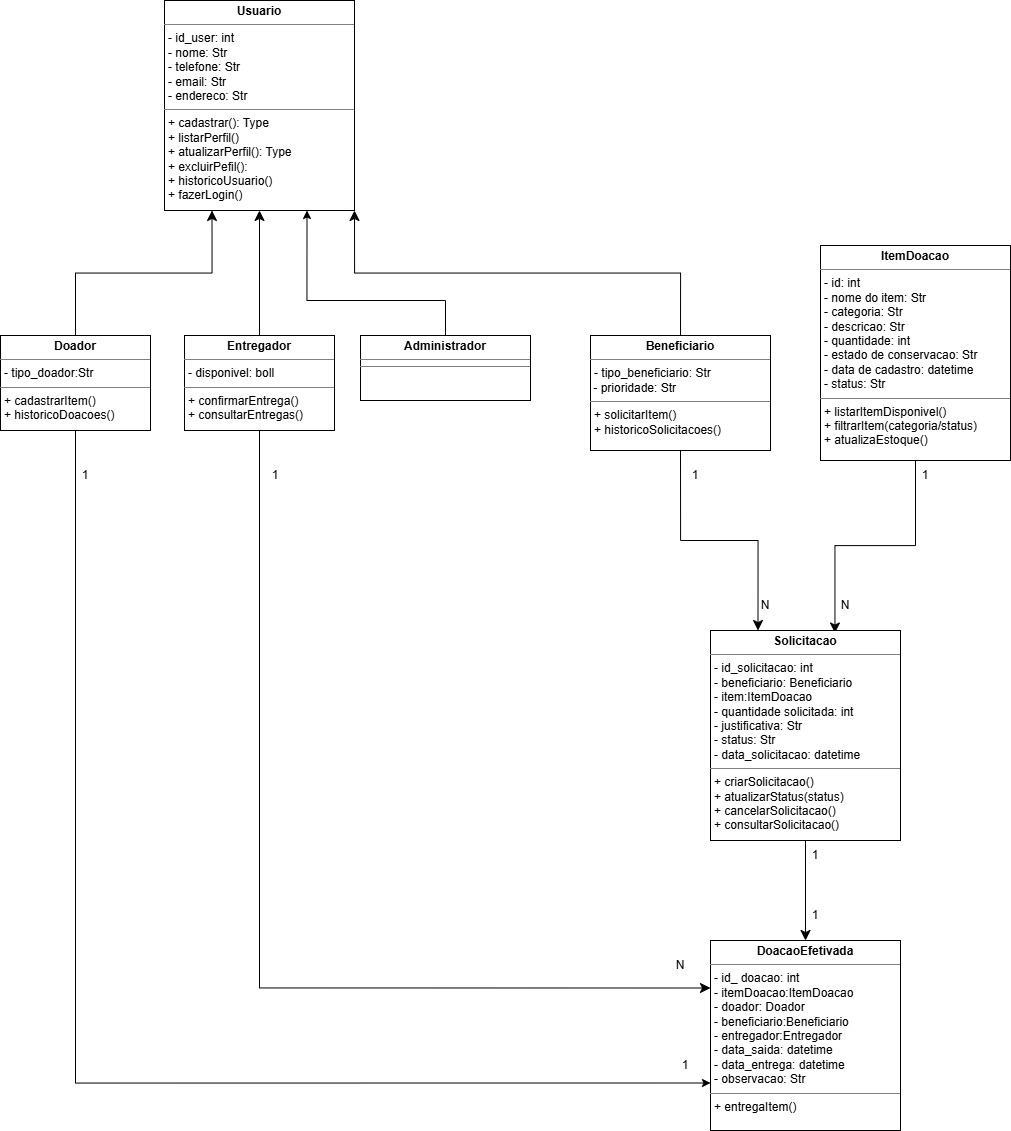

The diagram above was exported from draw.io. Its source (the exported page's mxGraphModel, read from the mxfile embedded in the PNG):
<mxGraphModel dx="1315" dy="956" grid="1" gridSize="10" guides="1" tooltips="1" connect="1" arrows="1" fold="1" page="1" pageScale="1" pageWidth="827" pageHeight="1169" math="0" shadow="0">
  <root>
    <mxCell id="0" />
    <mxCell id="1" parent="0" />
    <mxCell id="w9vdBCnemJ76gHkhlYQU-28" parent="1" style="verticalAlign=top;align=left;overflow=fill;html=1;whiteSpace=wrap;" value="&lt;p style=&quot;margin:0px;margin-top:4px;text-align:center;&quot;&gt;&lt;b&gt;Usuario&lt;/b&gt;&lt;/p&gt;&lt;hr size=&quot;1&quot; style=&quot;border-style:solid;&quot;&gt;&lt;p style=&quot;margin:0px;margin-left:4px;&quot;&gt;- id_user: int&lt;br&gt;- nome: Str&lt;/p&gt;&lt;p style=&quot;margin:0px;margin-left:4px;&quot;&gt;- telefone: Str&lt;/p&gt;&lt;p style=&quot;margin:0px;margin-left:4px;&quot;&gt;- email: Str&lt;/p&gt;&lt;p style=&quot;margin:0px;margin-left:4px;&quot;&gt;- endereco: Str&lt;/p&gt;&lt;hr size=&quot;1&quot; style=&quot;border-style:solid;&quot;&gt;&lt;p style=&quot;margin:0px;margin-left:4px;&quot;&gt;+ cadastrar(): Type&lt;/p&gt;&lt;p style=&quot;margin:0px;margin-left:4px;&quot;&gt;+ listarPerfil()&lt;br&gt;+ atualizarPerfil(): Type&lt;/p&gt;&lt;p style=&quot;margin:0px;margin-left:4px;&quot;&gt;+ excluirPefil():&lt;/p&gt;&lt;p style=&quot;margin:0px;margin-left:4px;&quot;&gt;+ historicoUsuario()&lt;/p&gt;&lt;p style=&quot;margin:0px;margin-left:4px;&quot;&gt;+ fazerLogin()&lt;br&gt;&lt;/p&gt;" vertex="1">
      <mxGeometry height="210" width="190" x="174" y="10" as="geometry" />
    </mxCell>
    <mxCell id="onFIyIyUErmTDtlsS7MX-162" edge="1" parent="1" source="w9vdBCnemJ76gHkhlYQU-32" style="edgeStyle=orthogonalEdgeStyle;rounded=0;orthogonalLoop=1;jettySize=auto;html=1;fontSize=12;startSize=8;endSize=8;exitX=0.5;exitY=1;exitDx=0;exitDy=0;entryX=0.655;entryY=0.012;entryDx=0;entryDy=0;entryPerimeter=0;" target="onFIyIyUErmTDtlsS7MX-160" value="">
      <mxGeometry relative="1" as="geometry" />
    </mxCell>
    <mxCell id="w9vdBCnemJ76gHkhlYQU-32" parent="1" style="verticalAlign=top;align=left;overflow=fill;html=1;whiteSpace=wrap;" value="&lt;p style=&quot;margin:0px;margin-top:4px;text-align:center;&quot;&gt;&lt;b&gt;ItemDoacao&lt;/b&gt;&lt;/p&gt;&lt;hr size=&quot;1&quot; style=&quot;border-style:solid;&quot;&gt;&lt;p style=&quot;margin:0px;margin-left:4px;&quot;&gt;- id: int&lt;br&gt;- nome do item: Str&lt;/p&gt;&lt;p style=&quot;margin:0px;margin-left:4px;&quot;&gt;- categoria: Str&lt;/p&gt;&lt;p style=&quot;margin:0px;margin-left:4px;&quot;&gt;- descricao: Str&lt;/p&gt;&lt;p style=&quot;margin:0px;margin-left:4px;&quot;&gt;- quantidade: int&lt;br&gt;- estado de conservacao: Str&lt;/p&gt;&lt;p style=&quot;margin:0px;margin-left:4px;&quot;&gt;- data de cadastro: datetime&lt;/p&gt;&lt;p style=&quot;margin:0px;margin-left:4px;&quot;&gt;- status: Str&lt;/p&gt;&lt;hr size=&quot;1&quot; style=&quot;border-style:solid;&quot;&gt;&lt;p style=&quot;margin:0px;margin-left:4px;&quot;&gt;+ listarItemDisponivel()&lt;br&gt;+ filtrarItem(categoria/status)&lt;br&gt;+ atualizaEstoque()&lt;/p&gt;" vertex="1">
      <mxGeometry height="215" width="190" x="830" y="255" as="geometry" />
    </mxCell>
    <mxCell id="onFIyIyUErmTDtlsS7MX-3" edge="1" parent="1" source="onFIyIyUErmTDtlsS7MX-1" style="edgeStyle=orthogonalEdgeStyle;rounded=0;orthogonalLoop=1;jettySize=auto;html=1;fontSize=12;startSize=8;endSize=8;entryX=0.25;entryY=1;entryDx=0;entryDy=0;exitX=0.5;exitY=0;exitDx=0;exitDy=0;" target="w9vdBCnemJ76gHkhlYQU-28" value="">
      <mxGeometry relative="1" as="geometry" />
    </mxCell>
    <mxCell id="hFfBtP_rKeq0lulzaCeV-1" edge="1" parent="1" source="onFIyIyUErmTDtlsS7MX-1" style="edgeStyle=orthogonalEdgeStyle;rounded=0;orthogonalLoop=1;jettySize=auto;html=1;exitX=0.5;exitY=1;exitDx=0;exitDy=0;entryX=0;entryY=0.75;entryDx=0;entryDy=0;" target="onFIyIyUErmTDtlsS7MX-163">
      <mxGeometry relative="1" as="geometry" />
    </mxCell>
    <mxCell id="onFIyIyUErmTDtlsS7MX-1" parent="1" style="verticalAlign=top;align=left;overflow=fill;html=1;whiteSpace=wrap;rotation=0;" value="&lt;p style=&quot;margin:0px;margin-top:4px;text-align:center;&quot;&gt;&lt;b&gt;Doador&lt;/b&gt;&lt;/p&gt;&lt;hr size=&quot;1&quot; style=&quot;border-style:solid;&quot;&gt;&lt;p style=&quot;margin:0px;margin-left:4px;&quot;&gt;&lt;span style=&quot;background-color: transparent; color: light-dark(rgb(0, 0, 0), rgb(255, 255, 255));&quot;&gt;- tipo_doador:Str&lt;/span&gt;&lt;/p&gt;&lt;hr size=&quot;1&quot; style=&quot;border-style:solid;&quot;&gt;&lt;p style=&quot;margin:0px;margin-left:4px;&quot;&gt;+ cadastrarItem()&lt;/p&gt;&lt;p style=&quot;margin:0px;margin-left:4px;&quot;&gt;+ historicoDoacoes()&lt;/p&gt;" vertex="1">
      <mxGeometry height="95" width="150" x="10" y="345" as="geometry" />
    </mxCell>
    <mxCell id="onFIyIyUErmTDtlsS7MX-159" edge="1" parent="1" source="onFIyIyUErmTDtlsS7MX-157" style="edgeStyle=orthogonalEdgeStyle;rounded=0;orthogonalLoop=1;jettySize=auto;html=1;fontSize=12;startSize=8;endSize=8;entryX=1;entryY=1;entryDx=0;entryDy=0;exitX=0.5;exitY=0;exitDx=0;exitDy=0;" target="w9vdBCnemJ76gHkhlYQU-28" value="">
      <mxGeometry relative="1" as="geometry" />
    </mxCell>
    <mxCell id="onFIyIyUErmTDtlsS7MX-161" edge="1" parent="1" source="onFIyIyUErmTDtlsS7MX-157" style="edgeStyle=orthogonalEdgeStyle;rounded=0;orthogonalLoop=1;jettySize=auto;html=1;fontSize=12;startSize=8;endSize=8;exitX=0.5;exitY=1;exitDx=0;exitDy=0;entryX=0.25;entryY=0;entryDx=0;entryDy=0;" target="onFIyIyUErmTDtlsS7MX-160" value="">
      <mxGeometry relative="1" as="geometry" />
    </mxCell>
    <mxCell id="onFIyIyUErmTDtlsS7MX-157" parent="1" style="verticalAlign=top;align=left;overflow=fill;html=1;whiteSpace=wrap;" value="&lt;p style=&quot;margin:0px;margin-top:4px;text-align:center;&quot;&gt;&lt;b&gt;Beneficiario&lt;/b&gt;&lt;/p&gt;&lt;hr size=&quot;1&quot; style=&quot;border-style:solid;&quot;&gt;&lt;p style=&quot;margin:0px;margin-left:4px;&quot;&gt;&lt;span style=&quot;background-color: transparent; color: light-dark(rgb(0, 0, 0), rgb(255, 255, 255));&quot;&gt;- tipo_beneficiario: Str&lt;/span&gt;&lt;/p&gt;&amp;nbsp;- prioridade: Str&lt;br&gt;&lt;hr size=&quot;1&quot; style=&quot;border-style:solid;&quot;&gt;&lt;p style=&quot;margin:0px;margin-left:4px;&quot;&gt;+ solicitarItem()&lt;br&gt;+ historicoSolicitacoes()&lt;/p&gt;" vertex="1">
      <mxGeometry height="115" width="180" x="600" y="345" as="geometry" />
    </mxCell>
    <mxCell id="onFIyIyUErmTDtlsS7MX-160" parent="1" style="verticalAlign=top;align=left;overflow=fill;html=1;whiteSpace=wrap;" value="&lt;p style=&quot;margin:0px;margin-top:4px;text-align:center;&quot;&gt;&lt;b&gt;Solicitacao&lt;/b&gt;&lt;/p&gt;&lt;hr size=&quot;1&quot; style=&quot;border-style:solid;&quot;&gt;&lt;p style=&quot;margin:0px;margin-left:4px;&quot;&gt;- id_solicitacao: int&lt;/p&gt;&lt;p style=&quot;margin:0px;margin-left:4px;&quot;&gt;- beneficiario: Beneficiario&lt;/p&gt;&lt;p style=&quot;margin:0px;margin-left:4px;&quot;&gt;- item:ItemDoacao&lt;/p&gt;&lt;p style=&quot;margin:0px;margin-left:4px;&quot;&gt;- quantidade solicitada: int&amp;nbsp;&lt;/p&gt;&lt;p style=&quot;margin:0px;margin-left:4px;&quot;&gt;- justificativa: Str&amp;nbsp;&lt;/p&gt;&lt;p style=&quot;margin:0px;margin-left:4px;&quot;&gt;- status: Str&amp;nbsp;&lt;/p&gt;&lt;p style=&quot;margin:0px;margin-left:4px;&quot;&gt;- data_solicitacao: datetime&lt;/p&gt;&lt;hr size=&quot;1&quot; style=&quot;border-style:solid;&quot;&gt;&lt;p style=&quot;margin:0px;margin-left:4px;&quot;&gt;+&amp;nbsp;criarSolicitacao()&lt;br&gt;+&amp;nbsp;atualizarStatus(status)&lt;br&gt;+ cancelarSolicitacao()&lt;/p&gt;&lt;p style=&quot;margin:0px;margin-left:4px;&quot;&gt;+&amp;nbsp;consultarSolicitacao()&lt;/p&gt;" vertex="1">
      <mxGeometry height="210" width="190" x="720" y="640" as="geometry" />
    </mxCell>
    <mxCell id="1leqzWFjjpFAt92THI68-2" edge="1" parent="1" source="onFIyIyUErmTDtlsS7MX-160" style="edgeStyle=none;curved=1;rounded=0;orthogonalLoop=1;jettySize=auto;html=1;fontSize=12;startSize=8;endSize=8;entryX=0.5;entryY=0;entryDx=0;entryDy=0;exitX=0.5;exitY=1;exitDx=0;exitDy=0;" target="onFIyIyUErmTDtlsS7MX-163" value="">
      <mxGeometry relative="1" as="geometry" />
    </mxCell>
    <mxCell id="onFIyIyUErmTDtlsS7MX-163" parent="1" style="verticalAlign=top;align=left;overflow=fill;html=1;whiteSpace=wrap;" value="&lt;p style=&quot;margin:0px;margin-top:4px;text-align:center;&quot;&gt;&lt;b&gt;DoacaoEfetivada&lt;/b&gt;&lt;/p&gt;&lt;hr size=&quot;1&quot; style=&quot;border-style:solid;&quot;&gt;&lt;p style=&quot;margin:0px;margin-left:4px;&quot;&gt;- id_ doacao: int&lt;/p&gt;&lt;p style=&quot;margin:0px;margin-left:4px;&quot;&gt;- itemDoacao:ItemDoacao&lt;/p&gt;&lt;p style=&quot;margin:0px;margin-left:4px;&quot;&gt;- doador: Doador&lt;/p&gt;&lt;p style=&quot;margin:0px;margin-left:4px;&quot;&gt;&lt;span style=&quot;background-color: transparent; color: light-dark(rgb(0, 0, 0), rgb(255, 255, 255));&quot;&gt;- beneficiario:Beneficiario&lt;/span&gt;&lt;/p&gt;&lt;p style=&quot;margin:0px;margin-left:4px;&quot;&gt;&lt;span style=&quot;background-color: transparent; color: light-dark(rgb(0, 0, 0), rgb(255, 255, 255));&quot;&gt;- entregador:Entregador&lt;/span&gt;&lt;/p&gt;&lt;p style=&quot;margin: 0px 0px 0px 4px;&quot;&gt;- data_saida: datetime&lt;/p&gt;&lt;p style=&quot;margin: 0px 0px 0px 4px;&quot;&gt;- data_entrega: datetime&lt;/p&gt;&lt;p style=&quot;margin: 0px 0px 0px 4px;&quot;&gt;- observacao: Str&lt;/p&gt;&lt;hr size=&quot;1&quot; style=&quot;border-style:solid;&quot;&gt;&lt;p style=&quot;margin:0px;margin-left:4px;&quot;&gt;+ entregaItem()&lt;br&gt;&lt;/p&gt;" vertex="1">
      <mxGeometry height="190" width="190" x="720" y="950" as="geometry" />
    </mxCell>
    <mxCell id="MFtLLprw7jiWuDSU-DdC-3" parent="1" style="text;html=1;whiteSpace=wrap;strokeColor=none;fillColor=none;align=center;verticalAlign=middle;rounded=0;" value="N" vertex="1">
      <mxGeometry height="30" width="10" x="850" y="600" as="geometry" />
    </mxCell>
    <mxCell id="MFtLLprw7jiWuDSU-DdC-4" parent="1" style="text;html=1;whiteSpace=wrap;strokeColor=none;fillColor=none;align=center;verticalAlign=middle;rounded=0;" value="N" vertex="1">
      <mxGeometry height="30" width="10" x="770" y="600" as="geometry" />
    </mxCell>
    <mxCell id="MFtLLprw7jiWuDSU-DdC-5" parent="1" style="text;html=1;whiteSpace=wrap;strokeColor=none;fillColor=none;align=center;verticalAlign=middle;rounded=0;" value="1" vertex="1">
      <mxGeometry height="30" width="10" x="820" y="910" as="geometry" />
    </mxCell>
    <mxCell id="MFtLLprw7jiWuDSU-DdC-6" parent="1" style="text;html=1;whiteSpace=wrap;strokeColor=none;fillColor=none;align=center;verticalAlign=middle;rounded=0;" value="1" vertex="1">
      <mxGeometry height="30" width="10" x="700" y="470" as="geometry" />
    </mxCell>
    <mxCell id="MFtLLprw7jiWuDSU-DdC-7" parent="1" style="text;html=1;whiteSpace=wrap;strokeColor=none;fillColor=none;align=center;verticalAlign=middle;rounded=0;" value="1" vertex="1">
      <mxGeometry height="30" width="10" x="930" y="470" as="geometry" />
    </mxCell>
    <mxCell id="MFtLLprw7jiWuDSU-DdC-8" parent="1" style="text;html=1;whiteSpace=wrap;strokeColor=none;fillColor=none;align=center;verticalAlign=middle;rounded=0;" value="1" vertex="1">
      <mxGeometry height="30" width="10" x="820" y="850" as="geometry" />
    </mxCell>
    <mxCell id="hFfBtP_rKeq0lulzaCeV-2" parent="1" style="text;html=1;whiteSpace=wrap;strokeColor=none;fillColor=none;align=center;verticalAlign=middle;rounded=0;" value="1" vertex="1">
      <mxGeometry height="30" width="10" x="90" y="470" as="geometry" />
    </mxCell>
    <mxCell id="hFfBtP_rKeq0lulzaCeV-3" parent="1" style="text;html=1;whiteSpace=wrap;strokeColor=none;fillColor=none;align=center;verticalAlign=middle;rounded=0;" value="1" vertex="1">
      <mxGeometry height="30" width="10" x="690" y="1060" as="geometry" />
    </mxCell>
    <mxCell id="ABXmVIRRWqLdtNUX9huh-2" edge="1" parent="1" source="ABXmVIRRWqLdtNUX9huh-1" style="edgeStyle=none;curved=1;rounded=0;orthogonalLoop=1;jettySize=auto;html=1;exitX=0.5;exitY=0;exitDx=0;exitDy=0;entryX=0.5;entryY=1;entryDx=0;entryDy=0;fontSize=12;startSize=8;endSize=8;" target="w9vdBCnemJ76gHkhlYQU-28">
      <mxGeometry relative="1" as="geometry" />
    </mxCell>
    <mxCell id="ABXmVIRRWqLdtNUX9huh-3" edge="1" parent="1" source="ABXmVIRRWqLdtNUX9huh-1" style="edgeStyle=orthogonalEdgeStyle;rounded=0;orthogonalLoop=1;jettySize=auto;html=1;exitX=0.5;exitY=1;exitDx=0;exitDy=0;entryX=0;entryY=0.25;entryDx=0;entryDy=0;fontSize=12;startSize=8;endSize=8;" target="onFIyIyUErmTDtlsS7MX-163">
      <mxGeometry relative="1" as="geometry" />
    </mxCell>
    <mxCell id="ABXmVIRRWqLdtNUX9huh-1" parent="1" style="verticalAlign=top;align=left;overflow=fill;html=1;whiteSpace=wrap;rotation=0;" value="&lt;p style=&quot;margin:0px;margin-top:4px;text-align:center;&quot;&gt;&lt;b&gt;Entregador&lt;/b&gt;&lt;/p&gt;&lt;hr size=&quot;1&quot; style=&quot;border-style:solid;&quot;&gt;&lt;p style=&quot;margin:0px;margin-left:4px;&quot;&gt;&lt;span style=&quot;background-color: transparent; color: light-dark(rgb(0, 0, 0), rgb(255, 255, 255));&quot;&gt;- disponivel: boll&lt;/span&gt;&lt;/p&gt;&lt;hr size=&quot;1&quot; style=&quot;border-style:solid;&quot;&gt;&lt;p style=&quot;margin:0px;margin-left:4px;&quot;&gt;+ confirmarEntrega()&amp;nbsp;&lt;/p&gt;&lt;p style=&quot;margin:0px;margin-left:4px;&quot;&gt;+ consultarEntregas()&lt;/p&gt;" vertex="1">
      <mxGeometry height="95" width="150" x="194" y="345" as="geometry" />
    </mxCell>
    <mxCell id="ABXmVIRRWqLdtNUX9huh-4" parent="1" style="text;html=1;whiteSpace=wrap;strokeColor=none;fillColor=none;align=center;verticalAlign=middle;rounded=0;" value="N" vertex="1">
      <mxGeometry height="30" width="10" x="685" y="960" as="geometry" />
    </mxCell>
    <mxCell id="ABXmVIRRWqLdtNUX9huh-5" parent="1" style="text;html=1;whiteSpace=wrap;strokeColor=none;fillColor=none;align=center;verticalAlign=middle;rounded=0;" value="1" vertex="1">
      <mxGeometry height="30" width="10" x="280" y="470" as="geometry" />
    </mxCell>
    <mxCell id="ucv8b23fXxpem2vv-oIy-2" edge="1" parent="1" source="ucv8b23fXxpem2vv-oIy-1" style="edgeStyle=orthogonalEdgeStyle;rounded=0;orthogonalLoop=1;jettySize=auto;html=1;exitX=0.5;exitY=0;exitDx=0;exitDy=0;entryX=0.75;entryY=1;entryDx=0;entryDy=0;" target="w9vdBCnemJ76gHkhlYQU-28">
      <mxGeometry relative="1" as="geometry">
        <Array as="points">
          <mxPoint x="455" y="310" />
          <mxPoint x="316" y="310" />
        </Array>
      </mxGeometry>
    </mxCell>
    <mxCell id="ucv8b23fXxpem2vv-oIy-1" parent="1" style="verticalAlign=top;align=left;overflow=fill;html=1;whiteSpace=wrap;" value="&lt;p style=&quot;margin:0px;margin-top:4px;text-align:center;&quot;&gt;&lt;b&gt;Administrador&lt;/b&gt;&lt;/p&gt;&lt;hr size=&quot;1&quot; style=&quot;border-style:solid;&quot;&gt;&lt;hr size=&quot;1&quot; style=&quot;border-style:solid;&quot;&gt;&lt;p style=&quot;margin:0px;margin-left:4px;&quot;&gt;&lt;br&gt;&lt;/p&gt;" vertex="1">
      <mxGeometry height="65" width="170" x="370" y="345" as="geometry" />
    </mxCell>
  </root>
</mxGraphModel>